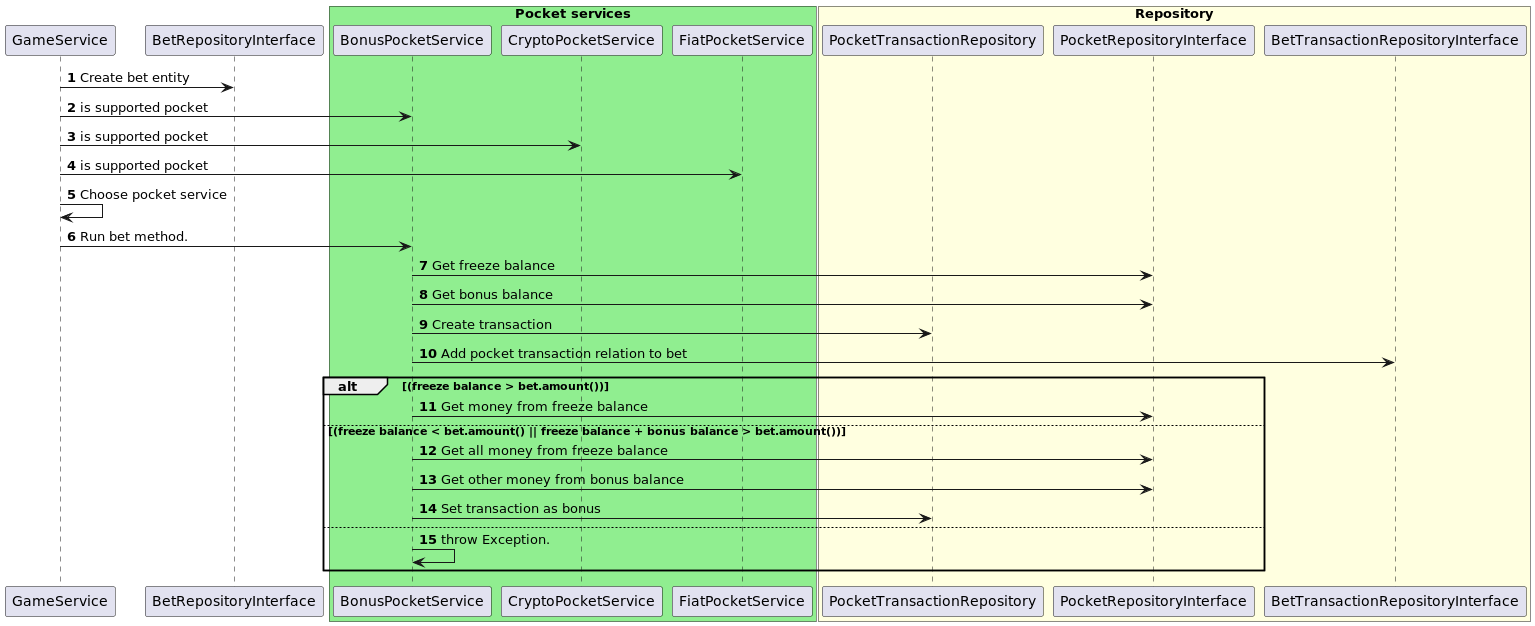

The diagram above was rendered by PlantUML. Its source (embedded in the PNG):
@startuml
'https://plantuml.com/sequence-diagram

autonumber
participant GameService as gs
participant BetRepositoryInterface
box "Pocket services" #LightGreen
    participant BonusPocketService
    participant CryptoPocketService
    participant FiatPocketService
end box

box "Repository" #LightYellow
    participant PocketTransactionRepository
    participant PocketRepositoryInterface
    participant BetTransactionRepositoryInterface
end box

gs -> BetRepositoryInterface: Create bet entity
gs -> BonusPocketService: is supported pocket
gs -> CryptoPocketService: is supported pocket
gs -> FiatPocketService: is supported pocket
gs -> gs: Choose pocket service
gs -> BonusPocketService: Run bet method.
BonusPocketService -> PocketRepositoryInterface: Get freeze balance
BonusPocketService -> PocketRepositoryInterface: Get bonus balance
BonusPocketService -> PocketTransactionRepository: Create transaction
BonusPocketService -> BetTransactionRepositoryInterface: Add pocket transaction relation to bet


alt (freeze balance > bet.amount())
    BonusPocketService -> PocketRepositoryInterface: Get money from freeze balance
else (freeze balance < bet.amount() || freeze balance + bonus balance > bet.amount())
    BonusPocketService -> PocketRepositoryInterface: Get all money from freeze balance
    BonusPocketService -> PocketRepositoryInterface: Get other money from bonus balance
    BonusPocketService -> PocketTransactionRepository: Set transaction as bonus
else
    BonusPocketService -> BonusPocketService: throw Exception.
end

@enduml